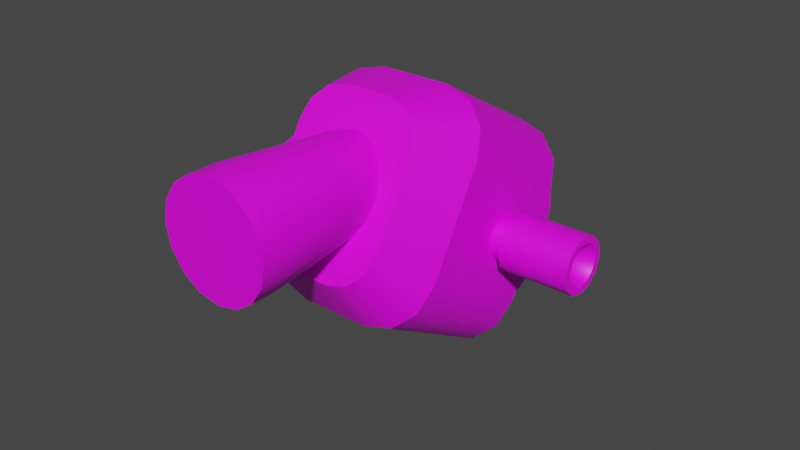 # Source: rcs_30.blend  (saved by Blender 3.3.6; exported with 4.5.12 LTS)
import bpy
from mathutils import Matrix  # noqa: F401  (used for matrix-valued properties, if any)

bpy.ops.wm.read_factory_settings(use_empty=True)
scene = bpy.context.scene
scene.name = 'Scene'

# ---- collections
col_collection = bpy.data.collections.new('Collection'); scene.collection.children.link(col_collection)

# ---- images (referenced by path relative to the original .blend; pixels are not part of the script)
import os
ASSET_DIR = os.environ.get("B2B_ASSET_DIR", "")  # directory of the original .blend (textures are referenced by path, not embedded)
HERE = os.path.dirname(os.path.abspath(__file__))  # packed textures are extracted next to this script under _unpacked/

def load_image(name, relpath, width, height, colorspace="sRGB"):
    """Load a texture the original file referenced (path relative to the .blend, or extracted next to this script)."""
    p = next((c for c in (os.path.join(HERE, relpath), os.path.join(ASSET_DIR, relpath)) if relpath and os.path.exists(c)), "")
    if p:
        img = bpy.data.images.load(p, check_existing=True)
        img.name = name
    else:  # same state as the original file: an image datablock whose file is absent (Cycles renders it pink)
        img = bpy.data.images.new(name, width, height)
        img.source = "FILE"
        img.filepath = "//" + (relpath or name)
    img.colorspace_settings.name = colorspace
    return img
img_a1_psd = load_image('a1.psd', 'a1.psd', 1024, 1024, 'sRGB')

# ---- materials (node trees are filled in below, after node groups)
mat_m = bpy.data.materials.new('m')
mat_m.alpha_threshold = 0.0
mat_m.roughness = 0.5
mat_m.line_color = (0.0, 0.0, 0.0, 1.0)

# ---- node groups
ng_auto_smooth = bpy.data.node_groups.new('Auto Smooth', 'GeometryNodeTree')
_s = ng_auto_smooth.interface.new_socket(name='Geometry', in_out='OUTPUT', socket_type='NodeSocketGeometry')
_s = ng_auto_smooth.interface.new_socket(name='Geometry', in_out='INPUT', socket_type='NodeSocketGeometry')
_s = ng_auto_smooth.interface.new_socket(name='Angle', in_out='INPUT', socket_type='NodeSocketFloat')
_s.subtype = 'ANGLE'
_s.min_value = 0.0
_s.max_value = 3.142
ng_auto_smooth.is_modifier = True
_N = ng_auto_smooth.nodes; _L = ng_auto_smooth.links
n0 = _N.new('NodeGroupOutput'); n0.name = 'Group Output'; n0.location = (480, -100)
n1 = _N.new('NodeGroupInput'); n1.name = 'Group Input'; n1.location = (-420, -300)
n2 = _N.new('NodeGroupInput'); n2.name = 'Group Input.001'; n2.location = (-60, -100)
n3 = _N.new('GeometryNodeSetShadeSmooth'); n3.name = 'Set Shade Smooth'; n3.location = (120, -100)
n3.domain = 'EDGE'
n4 = _N.new('GeometryNodeSetShadeSmooth'); n4.name = 'Set Shade Smooth.001'; n4.location = (300, -100)
n5 = _N.new('GeometryNodeInputMeshEdgeAngle'); n5.name = 'Edge Angle'; n5.location = (-420, -220)
n6 = _N.new('GeometryNodeInputEdgeSmooth'); n6.name = 'Is Edge Smooth'; n6.location = (-60, -160)
n7 = _N.new('GeometryNodeInputShadeSmooth'); n7.name = 'Is Face Smooth'; n7.location = (-240, -340)
n8 = _N.new('FunctionNodeBooleanMath'); n8.name = 'Boolean Math'; n8.location = (-60, -220)
n9 = _N.new('FunctionNodeCompare'); n9.name = 'Compare'; n9.location = (-240, -180)
n9.operation = 'LESS_EQUAL'
_L.new(n5.outputs[0], n9.inputs[0])
_L.new(n4.outputs[0], n0.inputs[0])
_L.new(n1.outputs[1], n9.inputs[1])
_L.new(n9.outputs[0], n8.inputs[0])
_L.new(n7.outputs[0], n8.inputs[1])
_L.new(n2.outputs[0], n3.inputs[0])
_L.new(n6.outputs[0], n3.inputs[1])
_L.new(n3.outputs[0], n4.inputs[0])
_L.new(n8.outputs[0], n3.inputs[2])
n0.is_active_output = True

# ---- material node trees
mat_m.use_nodes = True; mat_m.node_tree.nodes.clear()
_N = mat_m.node_tree.nodes; _L = mat_m.node_tree.links
n0 = _N.new('ShaderNodeOutputMaterial'); n0.name = 'Material Output'; n0.location = (300, 300)
n1 = _N.new('ShaderNodeBsdfPrincipled'); n1.name = 'Principled BSDF'; n1.location = (10, 300)
n1.distribution = 'GGX'
n1.subsurface_method = 'RANDOM_WALK_SKIN'
n1.inputs[3].default_value = 1.45
n1.inputs[27].default_value = (0.0, 0.0, 0.0, 1.0)
n1.inputs[28].default_value = 1.0
n2 = _N.new('ShaderNodeTexImage'); n2.name = 'Image Texture'; n2.location = (-280, 280)
n2.image = img_a1_psd
_L.new(n1.outputs[0], n0.inputs[0])
_L.new(n2.outputs[0], n1.inputs[0])
n0.is_active_output = True

# ---- world
world_world = bpy.data.worlds.new('World'); scene.world = world_world
world_world.use_nodes = True; world_world.node_tree.nodes.clear()
_N = world_world.node_tree.nodes; _L = world_world.node_tree.links
n0 = _N.new('ShaderNodeOutputWorld'); n0.name = 'World Output'; n0.location = (300, 300)
n1 = _N.new('ShaderNodeBackground'); n1.name = 'Background'; n1.location = (10, 300)
n1.inputs[0].default_value = (0.05088, 0.05088, 0.05088, 1.0)
_L.new(n1.outputs[0], n0.inputs[0])
n0.is_active_output = True
world_world.color = (0.05088, 0.05088, 0.05088)
world_world.use_sun_shadow = False
world_world.sun_shadow_jitter_overblur = 0.0

# ---- meshes
me_cube = bpy.data.meshes.new('Cube')
me_cube.from_pydata([(0.03125, 0.3016, -0.0008975), (0.08125, 0.2766, -0.0442), (0.05625, 0.2982, -0.006699), (0.07455, 0.2891, -0.02255), (0.08125, 0.2266, -0.1308), (0.03125, 0.2016, -0.1741), (0.07455, 0.2141, -0.1525), (0.05625, 0.2049, -0.1683), (0.08125, 0.1683, 0.0183), (0.03125, 0.1933, 0.0616), (0.07455, 0.1808, 0.03995), (0.05625, 0.19, 0.0558), (0.03125, 0.0933, -0.1116), (0.08125, 0.1183, -0.0683), (0.05625, 0.09665, -0.1058), (0.07455, 0.1058, -0.08995), (-0.08125, 0.2766, -0.0442), (-0.03125, 0.3016, -0.0008975), (-0.07455, 0.2891, -0.02255), (-0.05625, 0.2982, -0.006699), (-0.03125, 0.2016, -0.1741), (-0.08125, 0.2266, -0.1308), (-0.05625, 0.2049, -0.1683), (-0.07455, 0.2141, -0.1525), (-0.03125, 0.1933, 0.0616), (-0.08125, 0.1683, 0.0183), (-0.05625, 0.19, 0.0558), (-0.07455, 0.1808, 0.03995), (-0.08125, 0.1183, -0.0683), (-0.03125, 0.0933, -0.1116), (-0.07455, 0.1058, -0.08995), (-0.05625, 0.09665, -0.1058), (0.02163, 0.1375, 0.06495), (0.03894, 0.135, 0.0606), (0.05161, 0.1281, 0.04871), (0.05625, 0.1188, 0.03248), (0.03894, 0.06501, -0.0606), (0.02163, 0.0625, -0.06495), (0.05161, 0.07188, -0.04871), (0.05625, 0.08125, -0.03248), (-0.03894, 0.135, 0.0606), (-0.02163, 0.1375, 0.06495), (-0.05161, 0.1281, 0.04871), (-0.05625, 0.1188, 0.03248), (-0.02163, 0.0625, -0.06495), (-0.03894, 0.06501, -0.0606), (-0.05161, 0.07188, -0.04871), (-0.05625, 0.08125, -0.03248), (0.0, 0.3748, -0.0865), (0.0, 0.299, -0.04275), (0.01562, 0.3727, -0.09012), (0.01562, 0.2969, -0.04637), (0.02706, 0.367, -0.1), (0.02706, 0.2912, -0.05628), (0.03125, 0.3592, -0.1136), (0.03125, 0.2834, -0.06981), (0.03125, 0.3514, -0.1271), (0.03125, 0.2522, -0.1239), (0.01562, 0.3436, -0.1406), (0.03125, 0.3279, -0.1677), (0.0, 0.3436, -0.1406), (0.03125, 0.3358, -0.1542), (-0.01562, 0.3436, -0.1406), (-0.03125, 0.3514, -0.1271), (-0.03125, 0.3592, -0.1136), (-0.03125, 0.2834, -0.06981), (-0.02706, 0.367, -0.1), (-0.02706, 0.2912, -0.05628), (-0.01562, 0.3727, -0.09012), (-0.01562, 0.2969, -0.04637), (0.0, 0.3717, -0.09191), (0.0125, 0.37, -0.09481), (0.02165, 0.3654, -0.1027), (0.025, 0.3592, -0.1136), (0.02165, 0.3529, -0.1244), (0.0125, 0.3484, -0.1323), (0.0, 0.3467, -0.1352), (-0.0125, 0.3484, -0.1323), (-0.02165, 0.3529, -0.1244), (-0.025, 0.3592, -0.1136), (-0.02165, 0.3654, -0.1027), (-0.0125, 0.37, -0.09481), (0.0, 0.3051, -0.08231), (0.1562, 0.2208, -0.04085), (0.09375, 0.2208, -0.04085), (0.1562, 0.2083, -0.0375), (0.09375, 0.2083, -0.0375), (0.1562, 0.1958, -0.04085), (0.09375, 0.1958, -0.04085), (0.1562, 0.1866, -0.05), (0.09375, 0.1866, -0.05), (0.1562, 0.1833, -0.0625), (0.09375, 0.1833, -0.0625), (0.1562, 0.1866, -0.075), (0.09375, 0.1866, -0.075), (0.1562, 0.1958, -0.08415), (0.09375, 0.1958, -0.08415), (0.1562, 0.2083, -0.0875), (0.09375, 0.2083, -0.0875), (0.1562, 0.2208, -0.08415), (0.09375, 0.2208, -0.08415), (0.1562, 0.2299, -0.075), (0.09375, 0.2299, -0.075), (0.1562, 0.2333, -0.0625), (0.09375, 0.2333, -0.0625), (0.1562, 0.2299, -0.05), (0.09375, 0.2299, -0.05), (0.1562, 0.2176, -0.04626), (0.1562, 0.2083, -0.04375), (0.1562, 0.1989, -0.04626), (0.1562, 0.192, -0.05312), (0.1562, 0.1895, -0.0625), (0.1562, 0.192, -0.07187), (0.1562, 0.1989, -0.07874), (0.1562, 0.2083, -0.08125), (0.1562, 0.2176, -0.07874), (0.1562, 0.2245, -0.07188), (0.1562, 0.227, -0.0625), (0.1562, 0.2245, -0.05313), (0.1187, 0.2083, -0.0625), (0.09375, 0.2083, -0.04375), (0.09375, 0.2176, -0.04626), (0.09375, 0.1989, -0.04626), (0.09375, 0.192, -0.05312), (0.09375, 0.1895, -0.0625), (0.09375, 0.192, -0.07187), (0.09375, 0.1989, -0.07874), (0.09375, 0.2083, -0.08125), (0.09375, 0.2176, -0.07874), (0.09375, 0.2245, -0.07188), (0.09375, 0.227, -0.0625), (0.09375, 0.2245, -0.05312), (0.06875, 0.2083, -0.04375), (0.06875, 0.2176, -0.04626), (0.06875, 0.1989, -0.04626), (0.06875, 0.192, -0.05312), (0.06875, 0.1895, -0.0625), (0.06875, 0.192, -0.07187), (0.06875, 0.1989, -0.07874), (0.06875, 0.2083, -0.08125), (0.06875, 0.2176, -0.07874), (0.06875, 0.2245, -0.07187), (0.06875, 0.227, -0.0625), (0.06875, 0.2245, -0.05312), (-0.1562, 0.1958, -0.08415), (-0.09375, 0.1958, -0.08415), (-0.1562, 0.1866, -0.075), (-0.09375, 0.1866, -0.075), (-0.1562, 0.1833, -0.0625), (-0.09375, 0.1833, -0.0625), (-0.1562, 0.1866, -0.05), (-0.09375, 0.1866, -0.05), (-0.1562, 0.1958, -0.04085), (-0.09375, 0.1958, -0.04085), (-0.1562, 0.2083, -0.0375), (-0.09375, 0.2083, -0.0375), (-0.1562, 0.2208, -0.04085), (-0.09375, 0.2208, -0.04085), (-0.1562, 0.2299, -0.05), (-0.09375, 0.2299, -0.05), (-0.1562, 0.2333, -0.0625), (-0.09375, 0.2333, -0.0625), (-0.1562, 0.2299, -0.075), (-0.09375, 0.2299, -0.075), (-0.1562, 0.2208, -0.08415), (-0.09375, 0.2208, -0.08415), (-0.1562, 0.2083, -0.0875), (-0.09375, 0.2083, -0.0875), (-0.1562, 0.1989, -0.07874), (-0.1562, 0.192, -0.07187), (-0.1562, 0.1895, -0.0625), (-0.1562, 0.192, -0.05312), (-0.1562, 0.1989, -0.04626), (-0.1562, 0.2083, -0.04375), (-0.1562, 0.2176, -0.04626), (-0.1562, 0.2245, -0.05312), (-0.1562, 0.227, -0.0625), (-0.1562, 0.2245, -0.07187), (-0.1562, 0.2176, -0.07874), (-0.1562, 0.2083, -0.08125), (-0.1187, 0.2083, -0.0625), (-0.09375, 0.192, -0.07187), (-0.09375, 0.1989, -0.07874), (-0.09375, 0.1895, -0.0625), (-0.09375, 0.192, -0.05312), (-0.09375, 0.1989, -0.04626), (-0.09375, 0.2083, -0.04375), (-0.09375, 0.2176, -0.04626), (-0.09375, 0.2245, -0.05312), (-0.09375, 0.227, -0.0625), (-0.09375, 0.2245, -0.07187), (-0.09375, 0.2176, -0.07874), (-0.09375, 0.2083, -0.08125), (-0.06875, 0.192, -0.07187), (-0.06875, 0.1989, -0.07874), (-0.06875, 0.1895, -0.0625), (-0.06875, 0.192, -0.05312), (-0.06875, 0.1989, -0.04626), (-0.06875, 0.2083, -0.04375), (-0.06875, 0.2176, -0.04626), (-0.06875, 0.2245, -0.05312), (-0.06875, 0.227, -0.0625), (-0.06875, 0.2245, -0.07188), (-0.06875, 0.2176, -0.07874), (-0.06875, 0.2083, -0.08125), (0.0125, 0.2942, -0.05106), (0.0, 0.2959, -0.04816), (0.02165, 0.2897, -0.05899), (0.025, 0.2834, -0.06981), (-0.03125, 0.3358, -0.1542), (-0.03125, 0.2522, -0.1239), (-0.03125, 0.3279, -0.1677), (-0.02706, 0.2444, -0.1375), (-0.025, 0.2834, -0.06981), (-0.02165, 0.2897, -0.05899), (-0.0125, 0.2942, -0.05106), (0.0125, 0.2618, -0.03231), (0.0, 0.2634, -0.02941), (0.02165, 0.2572, -0.04024), (0.025, 0.2509, -0.05106), (-0.02706, 0.3201, -0.1812), (-0.01563, 0.2386, -0.1474), (-0.01563, 0.3144, -0.1911), (-5.588e-09, 0.2365, -0.151), (-5.588e-09, 0.3123, -0.1948), (-0.025, 0.2509, -0.05106), (-0.02165, 0.2572, -0.04024), (-0.0125, 0.2618, -0.03231), (-0.02163, 0.08125, -0.03248), (-0.02163, 0.1188, 0.03248), (0.02163, 0.08125, -0.03248), (0.02163, 0.1188, 0.03248), (0.02706, 0.3201, -0.1812), (0.02706, 0.2444, -0.1375), (0.01562, 0.3144, -0.1911), (0.01562, 0.2386, -0.1474), (-4.657e-09, 0.3154, -0.1893), (-0.0125, 0.3171, -0.1864), (-0.02165, 0.3217, -0.1785), (-0.025, 0.3279, -0.1677), (-0.02165, 0.3342, -0.1569), (-0.0125, 0.3388, -0.1489), (0.0, 0.3404, -0.146), (0.0125, 0.3388, -0.1489), (0.02165, 0.3342, -0.1569), (0.025, 0.3279, -0.1677), (0.02165, 0.3217, -0.1785), (0.0125, 0.3171, -0.1864), (-2.794e-09, 0.2738, -0.1364), (-0.0125, 0.2413, -0.1427), (-4.657e-09, 0.2397, -0.1456), (-0.02165, 0.2459, -0.1348), (-0.025, 0.2522, -0.1239), (0.025, 0.2522, -0.1239), (0.02165, 0.2459, -0.1348), (0.0125, 0.2413, -0.1427), (-0.0125, 0.2089, -0.1239), (-4.657e-09, 0.2072, -0.1268), (-0.02165, 0.2134, -0.116), (-0.025, 0.2197, -0.1052), (0.025, 0.2197, -0.1052), (0.02165, 0.2134, -0.116), (0.0125, 0.2089, -0.1239), (0.025, 0.2431, -0.06459), (0.025, 0.2275, -0.09166), (0.025, 0.26, -0.1104), (0.025, 0.2756, -0.08334), (0.03125, 0.26, -0.1104), (0.03125, 0.2756, -0.08334), (0.03125, 0.2266, -0.1308), (-0.03125, 0.26, -0.1104), (-0.03125, 0.2266, -0.1308), (-0.03125, 0.2756, -0.08334), (-0.025, 0.26, -0.1104), (0.03125, 0.2766, -0.0442), (-0.025, 0.2756, -0.08334), (-0.025, 0.2275, -0.09166), (-0.03125, 0.2766, -0.0442), (-0.025, 0.2431, -0.06459), (-1.249e-17, -0.025, -0.05), (-9.714e-18, -7.451e-09, -0.05), (0.01913, -0.025, -0.04619), (0.01913, -7.451e-09, -0.04619), (0.03536, -0.025, -0.03536), (0.03536, -7.451e-09, -0.03536), (0.04619, -0.025, -0.01913), (0.04619, -3.725e-09, -0.01913), (0.05, -0.025, 4.657e-10), (0.05, -2.794e-09, -4.657e-10), (0.04619, -0.025, 0.01913), (0.04619, 0.0, 0.01913), (0.03536, -0.025, 0.03536), (0.03536, 0.0, 0.03536), (0.01913, -0.025, 0.04619), (0.01913, 0.0, 0.04619), (9.714e-18, -0.025, 0.05), (1.249e-17, 0.0, 0.05), (-0.01913, -0.025, 0.04619), (-0.01913, 0.0, 0.04619), (-0.03536, -0.025, 0.03536), (-0.03536, 0.0, 0.03536), (-0.04619, -0.025, 0.01913), (-0.04619, 0.0, 0.01913), (-0.05, -0.025, 4.657e-10), (-0.05, 2.794e-09, -9.313e-10), (-0.04619, -0.025, -0.01913), (-0.04619, -3.725e-09, -0.01913), (-0.03536, -0.025, -0.03536), (-0.03536, -7.451e-09, -0.03536), (-0.01913, -0.025, -0.04619), (-0.01913, -7.451e-09, -0.04619), (0.01435, 0.125, -0.03465), (3.135e-17, 0.125, -0.0375), (0.02652, 0.125, -0.02652), (0.03465, 0.125, -0.01435), (0.0375, 0.125, -9.313e-10), (0.03465, 0.125, 0.01435), (0.02652, 0.125, 0.02652), (0.01435, 0.125, 0.03465), (4.8e-17, 0.125, 0.0375), (-0.01435, 0.125, 0.03465), (-0.02652, 0.125, 0.02652), (-0.03465, 0.125, 0.01435), (-0.0375, 0.125, -9.313e-10), (-0.03465, 0.125, -0.01435), (-0.02652, 0.125, -0.02652), (-0.01435, 0.125, -0.03465), (1.212e-09, -0.025, -3.73e-10), (0.0, 0.2016, -0.1741), (0.0, 0.3016, -0.0008975), (0.0, 0.1933, 0.0616), (0.0, 0.0933, -0.1116), (0.0, 0.1375, 0.06495), (1.863e-09, 0.0625, -0.06495), (3.725e-09, 0.08125, -0.03248), (3.725e-09, 0.1188, 0.03248), (0.0, 0.2266, -0.1308), (0.0, 0.2766, -0.0442)], [], [(328, 5, 12, 331), (14, 15, 38, 36), (28, 25, 16, 21), (274, 0, 2, 3, 1), (329, 17, 24, 330), (0, 9, 11, 2), (2, 11, 10, 3), (3, 10, 8, 1), (12, 5, 7, 14), (14, 7, 6, 15), (15, 6, 4, 13), (24, 17, 19, 26), (26, 19, 18, 27), (27, 18, 16, 25), (20, 29, 31, 22), (22, 31, 30, 23), (23, 30, 28, 21), (4, 1, 8, 13), (231, 35, 34, 33, 32), (330, 24, 41, 332), (8, 10, 34, 35), (28, 30, 46, 47), (331, 12, 37, 333), (26, 27, 42, 40), (11, 9, 32, 33), (15, 13, 39, 38), (31, 29, 44, 45), (25, 28, 47, 43), (12, 14, 36, 37), (13, 8, 35, 39), (27, 25, 43, 42), (10, 11, 33, 34), (24, 26, 40, 41), (30, 31, 45, 46), (48, 49, 51, 50), (50, 51, 53, 52), (52, 53, 55, 54), (59, 232, 246, 245), (222, 220, 238, 237), (232, 234, 247, 246), (220, 211, 239, 238), (224, 222, 237, 236), (234, 224, 236, 247), (64, 65, 67, 66), (66, 67, 69, 68), (68, 69, 49, 48), (62, 63, 78, 77), (75, 76, 82), (60, 62, 77, 76), (58, 60, 76, 75), (56, 58, 75, 74), (54, 56, 74, 73), (68, 48, 70, 81), (48, 50, 71, 70), (52, 54, 73, 72), (66, 68, 81, 80), (50, 52, 72, 71), (64, 66, 80, 79), (63, 64, 79, 78), (72, 73, 82), (79, 80, 82), (76, 77, 82), (73, 74, 82), (80, 81, 82), (70, 71, 82), (77, 78, 82), (74, 75, 82), (81, 70, 82), (71, 72, 82), (78, 79, 82), (83, 84, 86, 85), (85, 86, 88, 87), (87, 88, 90, 89), (89, 90, 92, 91), (91, 92, 94, 93), (93, 94, 96, 95), (95, 96, 98, 97), (97, 98, 100, 99), (99, 100, 102, 101), (101, 102, 104, 103), (103, 104, 106, 105), (105, 106, 84, 83), (89, 91, 111, 110), (110, 111, 119), (105, 83, 107, 118), (83, 85, 108, 107), (87, 89, 110, 109), (103, 105, 118, 117), (85, 87, 109, 108), (101, 103, 117, 116), (99, 101, 116, 115), (97, 99, 115, 114), (95, 97, 114, 113), (93, 95, 113, 112), (91, 93, 112, 111), (117, 118, 119), (107, 108, 119), (114, 115, 119), (111, 112, 119), (118, 107, 119), (108, 109, 119), (115, 116, 119), (112, 113, 119), (109, 110, 119), (116, 117, 119), (113, 114, 119), (100, 98, 127, 128), (128, 127, 139, 140), (98, 96, 126, 127), (96, 94, 125, 126), (94, 92, 124, 125), (92, 90, 123, 124), (84, 106, 131, 121), (86, 84, 121, 120), (90, 88, 122, 123), (106, 104, 130, 131), (88, 86, 120, 122), (104, 102, 129, 130), (102, 100, 128, 129), (144, 145, 147, 146), (125, 124, 136, 137), (121, 131, 143, 133), (122, 120, 132, 134), (129, 128, 140, 141), (126, 125, 137, 138), (123, 122, 134, 135), (130, 129, 141, 142), (127, 126, 138, 139), (124, 123, 135, 136), (131, 130, 142, 143), (120, 121, 133, 132), (146, 147, 149, 148), (148, 149, 151, 150), (150, 151, 153, 152), (152, 153, 155, 154), (154, 155, 157, 156), (156, 157, 159, 158), (158, 159, 161, 160), (160, 161, 163, 162), (162, 163, 165, 164), (164, 165, 167, 166), (166, 167, 145, 144), (150, 152, 172, 171), (171, 172, 180), (166, 144, 168, 179), (144, 146, 169, 168), (148, 150, 171, 170), (164, 166, 179, 178), (146, 148, 170, 169), (162, 164, 178, 177), (160, 162, 177, 176), (158, 160, 176, 175), (156, 158, 175, 174), (154, 156, 174, 173), (152, 154, 173, 172), (178, 179, 180), (168, 169, 180), (175, 176, 180), (172, 173, 180), (179, 168, 180), (169, 170, 180), (176, 177, 180), (173, 174, 180), (170, 171, 180), (177, 178, 180), (174, 175, 180), (161, 159, 188, 189), (189, 188, 200, 201), (159, 157, 187, 188), (157, 155, 186, 187), (155, 153, 185, 186), (153, 151, 184, 185), (145, 167, 192, 182), (147, 145, 182, 181), (151, 149, 183, 184), (167, 165, 191, 192), (149, 147, 181, 183), (165, 163, 190, 191), (163, 161, 189, 190), (186, 185, 197, 198), (182, 192, 204, 194), (183, 181, 193, 195), (190, 189, 201, 202), (187, 186, 198, 199), (184, 183, 195, 196), (191, 190, 202, 203), (188, 187, 199, 200), (185, 184, 196, 197), (192, 191, 203, 204), (181, 182, 194, 193), (211, 209, 240, 239), (209, 62, 241, 240), (49, 69, 215, 206), (51, 49, 206, 205), (55, 53, 207, 208), (69, 67, 214, 215), (53, 51, 205, 207), (67, 65, 213, 214), (62, 60, 242, 241), (60, 58, 243, 242), (241, 242, 248), (58, 61, 244, 243), (234, 235, 223, 224), (232, 233, 235, 234), (215, 214, 226, 227), (205, 206, 217, 216), (59, 57, 233, 232), (220, 212, 210, 211), (206, 215, 227, 217), (207, 205, 216, 218), (222, 221, 212, 220), (224, 223, 221, 222), (208, 207, 218, 219), (214, 213, 225, 226), (230, 39, 35, 231), (44, 228, 47, 46, 45), (47, 228, 229, 43), (37, 36, 38, 39, 230), (43, 229, 41, 40, 42), (334, 230, 231, 335), (333, 37, 230, 334), (335, 231, 32, 332), (61, 59, 245, 244), (238, 239, 248), (245, 246, 248), (242, 243, 248), (239, 240, 248), (246, 247, 248), (236, 237, 248), (243, 244, 248), (240, 241, 248), (247, 236, 248), (237, 238, 248), (244, 245, 248), (223, 235, 255, 250), (221, 223, 250, 249), (210, 212, 251, 252), (235, 233, 254, 255), (212, 221, 249, 251), (233, 57, 253, 254), (255, 254, 261, 262), (249, 250, 257, 256), (250, 255, 262, 257), (251, 249, 256, 258), (252, 251, 258, 259), (254, 253, 260, 261), (263, 266, 208, 219), (266, 268, 55, 208), (268, 56, 54, 55), (63, 272, 65, 64), (272, 275, 213, 65), (275, 278, 225, 213), (57, 59, 61, 267), (267, 268, 266, 265), (5, 269, 4, 6, 7), (253, 57, 267, 265), (265, 266, 263, 264), (20, 22, 23, 21, 271), (260, 253, 265, 264), (61, 58, 56), (328, 20, 271, 336), (252, 259, 276, 273), (273, 275, 272, 270), (271, 21, 16, 277), (210, 252, 273, 270), (270, 272, 63, 209), (336, 271, 277, 337), (211, 210, 270, 209), (277, 16, 18, 19, 17), (337, 277, 17, 329), (276, 278, 275, 273), (269, 274, 1, 4), (61, 56, 268, 267), (63, 62, 209), (279, 280, 282, 281), (281, 282, 284, 283), (283, 284, 286, 285), (285, 286, 288, 287), (287, 288, 290, 289), (289, 290, 292, 291), (291, 292, 294, 293), (293, 294, 296, 295), (295, 296, 298, 297), (297, 298, 300, 299), (299, 300, 302, 301), (301, 302, 304, 303), (303, 304, 306, 305), (305, 306, 308, 307), (290, 288, 315, 316), (307, 308, 310, 309), (309, 310, 280, 279), (279, 281, 327), (300, 298, 320, 321), (310, 308, 325, 326), (286, 284, 313, 314), (296, 294, 318, 319), (282, 280, 312, 311), (306, 304, 323, 324), (292, 290, 316, 317), (302, 300, 321, 322), (280, 310, 326, 312), (288, 286, 314, 315), (298, 296, 319, 320), (308, 306, 324, 325), (284, 282, 311, 313), (294, 292, 317, 318), (304, 302, 322, 323), (281, 283, 327), (283, 285, 327), (285, 287, 327), (287, 289, 327), (289, 291, 327), (291, 293, 327), (293, 295, 327), (295, 297, 327), (297, 299, 327), (299, 301, 327), (301, 303, 327), (303, 305, 327), (305, 307, 327), (307, 309, 327), (309, 279, 327), (274, 337, 329, 0), (269, 336, 337, 274), (5, 328, 336, 269), (229, 335, 332, 41), (44, 333, 334, 228), (228, 334, 335, 229), (29, 331, 333, 44), (9, 330, 332, 32), (0, 329, 330, 9), (20, 328, 331, 29)])
me_cube.polygons.foreach_set('use_smooth', [True] * 332)
_k = set([(0, 2), (0, 329), (1, 3), (1, 4), (2, 3), (4, 6), (5, 7), (5, 328), (6, 7), (8, 10), (8, 13), (9, 11), (9, 330), (10, 11), (12, 14), (12, 331), (13, 15), (14, 15), (16, 18), (16, 21), (17, 19), (17, 329), (18, 19), (20, 22), (20, 328), (21, 23), (22, 23), (24, 26), (24, 330), (25, 27), (25, 28), (26, 27), (28, 30), (29, 31), (29, 331), (30, 31), (32, 33), (32, 332), (33, 34), (34, 35), (35, 39), (36, 37), (36, 38), (37, 333), (38, 39), (40, 41), (40, 42), (41, 332), (42, 43), (43, 47), (44, 45), (44, 333), (45, 46), (46, 47), (279, 281), (279, 309), (281, 283), (283, 285), (285, 287), (287, 289), (289, 291), (291, 293), (293, 295), (295, 297), (297, 299), (299, 301), (301, 303), (303, 305), (305, 307), (307, 309)])
me_cube.attributes.new('sharp_edge', 'BOOLEAN', 'EDGE').data.foreach_set('value', [ (min(e.vertices), max(e.vertices)) in _k for e in me_cube.edges])
_uv = me_cube.uv_layers.new(name='UVMap')
_uv.uv.foreach_set('vector', [0.02, 0.98, 0.02, 0.9225, 0.2763, 0.9225, 0.2763, 0.98, 0.2763, 0.8748, 0.2763, 0.8267, 0.3935, 0.8267, 0.3935, 0.8748, 0.2763, 0.7781, 0.2763, 0.5901, 0.02, 0.5901, 0.02, 0.7781, 0.9175, 0.8782, 0.9175, 0.9782, 0.8675, 0.9648, 0.8309, 0.9282, 0.8175, 0.8782, 0.02, 0.3882, 0.02, 0.4457, 0.2763, 0.4457, 0.2763, 0.3882, 0.02, 0.4457, 0.2763, 0.4457, 0.2763, 0.4934, 0.02, 0.4934, 0.02, 0.4934, 0.2763, 0.4934, 0.2763, 0.5415, 0.02, 0.5415, 0.02, 0.5415, 0.2763, 0.5415, 0.2763, 0.5901, 0.02, 0.5901, 0.2763, 0.9225, 0.02, 0.9225, 0.02, 0.8748, 0.2763, 0.8748, 0.2763, 0.8748, 0.02, 0.8748, 0.02, 0.8267, 0.2763, 0.8267, 0.2763, 0.8267, 0.02, 0.8267, 0.02, 0.7781, 0.2763, 0.7781, 0.2763, 0.4457, 0.02, 0.4457, 0.02, 0.4934, 0.2763, 0.4934, 0.2763, 0.4934, 0.02, 0.4934, 0.02, 0.5415, 0.2763, 0.5415, 0.2763, 0.5415, 0.02, 0.5415, 0.02, 0.5901, 0.2763, 0.5901, 0.02, 0.9225, 0.2763, 0.9225, 0.2763, 0.8748, 0.02, 0.8748, 0.02, 0.8748, 0.2763, 0.8748, 0.2763, 0.8267, 0.02, 0.8267, 0.02, 0.8267, 0.2763, 0.8267, 0.2763, 0.7781, 0.02, 0.7781, 0.02, 0.7781, 0.02, 0.5901, 0.2763, 0.5901, 0.2763, 0.7781, 0.9349, 0.245, 0.8657, 0.245, 0.8749, 0.2825, 0.9003, 0.31, 0.9349, 0.32, 0.2763, 0.3882, 0.2763, 0.4457, 0.3935, 0.4457, 0.3935, 0.3882, 0.2763, 0.5901, 0.2763, 0.5415, 0.3935, 0.5415, 0.3935, 0.5901, 0.2763, 0.7781, 0.2763, 0.8267, 0.3935, 0.8267, 0.3935, 0.7781, 0.2763, 0.98, 0.2763, 0.9225, 0.3935, 0.9225, 0.3935, 0.98, 0.2763, 0.4934, 0.2763, 0.5415, 0.3935, 0.5415, 0.3935, 0.4934, 0.2763, 0.4934, 0.2763, 0.4457, 0.3935, 0.4457, 0.3935, 0.4934, 0.2763, 0.8267, 0.2763, 0.7781, 0.3935, 0.7781, 0.3935, 0.8267, 0.2763, 0.8748, 0.2763, 0.9225, 0.3935, 0.9225, 0.3935, 0.8748, 0.2763, 0.5901, 0.2763, 0.7781, 0.3935, 0.7781, 0.3935, 0.5901, 0.2763, 0.9225, 0.2763, 0.8748, 0.3935, 0.8748, 0.3935, 0.9225, 0.2763, 0.7781, 0.2763, 0.5901, 0.3935, 0.5901, 0.3935, 0.7781, 0.2763, 0.5415, 0.2763, 0.5901, 0.3935, 0.5901, 0.3935, 0.5415, 0.2763, 0.5415, 0.2763, 0.4934, 0.3935, 0.4934, 0.3935, 0.5415, 0.2763, 0.4457, 0.2763, 0.4934, 0.3935, 0.4934, 0.3935, 0.4457, 0.2763, 0.8267, 0.2763, 0.8748, 0.3935, 0.8748, 0.3935, 0.8267, 0.2695, 0.02, 0.4333, 0.02, 0.4333, 0.04923, 0.2695, 0.04923, 0.2695, 0.04923, 0.4333, 0.04923, 0.4333, 0.07846, 0.2695, 0.07846, 0.2695, 0.07846, 0.4333, 0.07846, 0.4333, 0.1077, 0.2695, 0.1077, 0.5916, 0.1801, 0.6, 0.1489, 0.6218, 0.1615, 0.6168, 0.1801, 0.6853, 0.126, 0.7082, 0.1489, 0.6864, 0.1615, 0.6727, 0.1478, 0.6, 0.1489, 0.6228, 0.126, 0.6355, 0.1478, 0.6218, 0.1615, 0.7082, 0.1489, 0.7166, 0.1801, 0.6913, 0.1801, 0.6864, 0.1615, 0.6541, 0.1176, 0.6853, 0.126, 0.6727, 0.1478, 0.6541, 0.1429, 0.6228, 0.126, 0.6541, 0.1176, 0.6541, 0.1429, 0.6355, 0.1478, 0.2695, 0.2332, 0.4333, 0.2332, 0.4333, 0.2624, 0.2695, 0.2624, 0.2695, 0.2624, 0.4333, 0.2624, 0.4333, 0.2917, 0.2695, 0.2917, 0.2695, 0.2917, 0.4333, 0.2917, 0.4333, 0.3209, 0.2695, 0.3209, 0.6853, 0.2426, 0.7166, 0.2739, 0.6864, 0.2865, 0.6727, 0.2728, 0.8155, 0.02, 0.8384, 0.02, 0.7649, 0.1437, 0.6541, 0.2426, 0.6853, 0.2426, 0.6727, 0.2728, 0.6541, 0.2679, 0.6228, 0.2426, 0.6541, 0.2426, 0.6541, 0.2679, 0.6355, 0.2728, 0.5916, 0.2739, 0.6228, 0.2426, 0.6355, 0.2728, 0.6218, 0.2865, 0.5916, 0.3051, 0.5916, 0.2739, 0.6218, 0.2865, 0.6168, 0.3051, 0.6853, 0.3592, 0.6541, 0.3676, 0.6541, 0.3424, 0.6727, 0.3374, 0.6541, 0.3676, 0.6228, 0.3592, 0.6355, 0.3374, 0.6541, 0.3424, 0.6, 0.3364, 0.5916, 0.3051, 0.6168, 0.3051, 0.6218, 0.3237, 0.7082, 0.3364, 0.6853, 0.3592, 0.6727, 0.3374, 0.6864, 0.3237, 0.6228, 0.3592, 0.6, 0.3364, 0.6218, 0.3237, 0.6355, 0.3374, 0.7166, 0.3051, 0.7082, 0.3364, 0.6864, 0.3237, 0.6913, 0.3051, 0.7166, 0.2739, 0.7166, 0.3051, 0.6913, 0.3051, 0.6864, 0.2865, 0.7392, 0.02, 0.7649, 0.02, 0.7649, 0.1437, 0.7649, 0.02, 0.7907, 0.02, 0.7649, 0.1437, 0.6914, 0.02, 0.7143, 0.02, 0.7649, 0.1437, 0.7649, 0.02, 0.7907, 0.02, 0.7649, 0.1437, 0.7907, 0.02, 0.8155, 0.02, 0.7649, 0.1437, 0.6914, 0.02, 0.7143, 0.02, 0.7649, 0.1437, 0.7143, 0.02, 0.7392, 0.02, 0.7649, 0.1437, 0.7907, 0.02, 0.8155, 0.02, 0.7649, 0.1437, 0.8155, 0.02, 0.8384, 0.02, 0.7649, 0.1437, 0.7143, 0.02, 0.7392, 0.02, 0.7649, 0.1437, 0.7392, 0.02, 0.7649, 0.02, 0.7649, 0.1437, 0.02, 0.2062, 0.02, 0.09796, 0.04284, 0.09796, 0.04284, 0.2062, 0.04284, 0.2062, 0.04284, 0.09796, 0.06568, 0.09796, 0.06568, 0.2062, 0.06568, 0.2062, 0.06568, 0.09796, 0.08852, 0.09796, 0.08852, 0.2062, 0.08852, 0.2062, 0.08852, 0.09796, 0.1114, 0.09796, 0.1114, 0.2062, 0.1114, 0.2062, 0.1114, 0.09796, 0.1342, 0.09796, 0.1342, 0.2062, 0.1342, 0.2062, 0.1342, 0.09796, 0.157, 0.09796, 0.157, 0.2062, 0.02, 0.2062, 0.02, 0.09796, 0.04284, 0.09796, 0.04284, 0.2062, 0.04284, 0.2062, 0.04284, 0.09796, 0.06568, 0.09796, 0.06568, 0.2062, 0.06568, 0.2062, 0.06568, 0.09796, 0.08852, 0.09796, 0.08852, 0.2062, 0.08852, 0.2062, 0.08852, 0.09796, 0.1114, 0.09796, 0.1114, 0.2062, 0.1114, 0.2062, 0.1114, 0.09796, 0.1342, 0.09796, 0.1342, 0.2062, 0.1342, 0.2062, 0.1342, 0.09796, 0.157, 0.09796, 0.157, 0.2062, 0.1985, 0.08646, 0.1985, 0.06431, 0.2315, 0.06431, 0.2315, 0.08646, 0.7649, 0.02, 0.7842, 0.02, 0.7649, 0.1437, 0.1985, 0.04215, 0.1985, 0.02, 0.2315, 0.02, 0.2315, 0.04215, 0.1985, 0.1529, 0.1985, 0.1308, 0.2315, 0.1308, 0.2315, 0.1529, 0.1985, 0.1086, 0.1985, 0.08646, 0.2315, 0.08646, 0.2315, 0.1086, 0.1985, 0.06431, 0.1985, 0.04215, 0.2315, 0.04215, 0.2315, 0.06431, 0.1985, 0.1308, 0.1985, 0.1086, 0.2315, 0.1086, 0.2315, 0.1308, 0.1985, 0.08646, 0.1985, 0.06431, 0.2315, 0.06431, 0.2315, 0.08646, 0.1985, 0.1086, 0.1985, 0.08646, 0.2315, 0.08646, 0.2315, 0.1086, 0.1985, 0.1308, 0.1985, 0.1086, 0.2315, 0.1086, 0.2315, 0.1308, 0.1985, 0.1529, 0.1985, 0.1308, 0.2315, 0.1308, 0.2315, 0.1529, 0.1985, 0.04215, 0.1985, 0.02, 0.2315, 0.02, 0.2315, 0.04215, 0.1985, 0.06431, 0.1985, 0.04215, 0.2315, 0.04215, 0.2315, 0.06431, 0.7842, 0.02, 0.8024, 0.02, 0.7649, 0.1437, 0.7112, 0.02, 0.7274, 0.02, 0.7649, 0.1437, 0.7274, 0.02, 0.7456, 0.02, 0.7649, 0.1437, 0.7842, 0.02, 0.8024, 0.02, 0.7649, 0.1437, 0.8024, 0.02, 0.8187, 0.02, 0.7649, 0.1437, 0.7274, 0.02, 0.7456, 0.02, 0.7649, 0.1437, 0.7456, 0.02, 0.7649, 0.02, 0.7649, 0.1437, 0.8024, 0.02, 0.8187, 0.02, 0.7649, 0.1437, 0.7456, 0.02, 0.7649, 0.02, 0.7649, 0.1437, 0.7649, 0.02, 0.7842, 0.02, 0.7649, 0.1437, 0.7112, 0.02, 0.7274, 0.02, 0.7649, 0.1437, 0.06568, 0.09796, 0.04284, 0.09796, 0.04284, 0.07043, 0.06568, 0.07043, 0.06568, 0.07043, 0.04284, 0.07043, 0.04284, 0.02, 0.06568, 0.02, 0.04284, 0.09796, 0.02, 0.09796, 0.02, 0.07043, 0.04284, 0.07043, 0.157, 0.09796, 0.1342, 0.09796, 0.1342, 0.07043, 0.157, 0.07043, 0.1342, 0.09796, 0.1114, 0.09796, 0.1114, 0.07043, 0.1342, 0.07043, 0.1114, 0.09796, 0.08852, 0.09796, 0.08852, 0.07043, 0.1114, 0.07043, 0.157, 0.09796, 0.1342, 0.09796, 0.1342, 0.07043, 0.157, 0.07043, 0.04284, 0.09796, 0.02, 0.09796, 0.02, 0.07043, 0.04284, 0.07043, 0.08852, 0.09796, 0.06568, 0.09796, 0.06568, 0.07043, 0.08852, 0.07043, 0.1342, 0.09796, 0.1114, 0.09796, 0.1114, 0.07043, 0.1342, 0.07043, 0.06568, 0.09796, 0.04284, 0.09796, 0.04284, 0.07043, 0.06568, 0.07043, 0.1114, 0.09796, 0.08852, 0.09796, 0.08852, 0.07043, 0.1114, 0.07043, 0.08852, 0.09796, 0.06568, 0.09796, 0.06568, 0.07043, 0.08852, 0.07043, 0.02, 0.2062, 0.02, 0.09796, 0.04284, 0.09796, 0.04284, 0.2062, 0.1342, 0.07043, 0.1114, 0.07043, 0.1114, 0.02, 0.1342, 0.02, 0.157, 0.07043, 0.1342, 0.07043, 0.1342, 0.02, 0.157, 0.02, 0.06568, 0.07043, 0.04284, 0.07043, 0.04284, 0.02, 0.06568, 0.02, 0.08852, 0.07043, 0.06568, 0.07043, 0.06568, 0.02, 0.08852, 0.02, 0.157, 0.07043, 0.1342, 0.07043, 0.1342, 0.02, 0.157, 0.02, 0.08852, 0.07043, 0.06568, 0.07043, 0.06568, 0.02, 0.08852, 0.02, 0.1114, 0.07043, 0.08852, 0.07043, 0.08852, 0.02, 0.1114, 0.02, 0.04284, 0.07043, 0.02, 0.07043, 0.02, 0.02, 0.04284, 0.02, 0.1114, 0.07043, 0.08852, 0.07043, 0.08852, 0.02, 0.1114, 0.02, 0.1342, 0.07043, 0.1114, 0.07043, 0.1114, 0.02, 0.1342, 0.02, 0.04284, 0.07043, 0.02, 0.07043, 0.02, 0.02, 0.04284, 0.02, 0.04284, 0.2062, 0.04284, 0.09796, 0.06568, 0.09796, 0.06568, 0.2062, 0.06568, 0.2062, 0.06568, 0.09796, 0.08852, 0.09796, 0.08852, 0.2062, 0.08852, 0.2062, 0.08852, 0.09796, 0.1114, 0.09796, 0.1114, 0.2062, 0.1114, 0.2062, 0.1114, 0.09796, 0.1342, 0.09796, 0.1342, 0.2062, 0.1342, 0.2062, 0.1342, 0.09796, 0.157, 0.09796, 0.157, 0.2062, 0.02, 0.2062, 0.02, 0.09796, 0.04284, 0.09796, 0.04284, 0.2062, 0.04284, 0.2062, 0.04284, 0.09796, 0.06568, 0.09796, 0.06568, 0.2062, 0.06568, 0.2062, 0.06568, 0.09796, 0.08852, 0.09796, 0.08852, 0.2062, 0.08852, 0.2062, 0.08852, 0.09796, 0.1114, 0.09796, 0.1114, 0.2062, 0.1114, 0.2062, 0.1114, 0.09796, 0.1342, 0.09796, 0.1342, 0.2062, 0.1342, 0.2062, 0.1342, 0.09796, 0.157, 0.09796, 0.157, 0.2062, 0.1985, 0.08646, 0.1985, 0.06431, 0.2315, 0.06431, 0.2315, 0.08646, 0.7649, 0.02, 0.7842, 0.02, 0.7649, 0.1437, 0.1985, 0.04215, 0.1985, 0.02, 0.2315, 0.02, 0.2315, 0.04215, 0.1985, 0.1529, 0.1985, 0.1308, 0.2315, 0.1308, 0.2315, 0.1529, 0.1985, 0.1086, 0.1985, 0.08646, 0.2315, 0.08646, 0.2315, 0.1086, 0.1985, 0.06431, 0.1985, 0.04215, 0.2315, 0.04215, 0.2315, 0.06431, 0.1985, 0.1308, 0.1985, 0.1086, 0.2315, 0.1086, 0.2315, 0.1308, 0.1985, 0.08646, 0.1985, 0.06431, 0.2315, 0.06431, 0.2315, 0.08646, 0.1985, 0.1086, 0.1985, 0.08646, 0.2315, 0.08646, 0.2315, 0.1086, 0.1985, 0.1308, 0.1985, 0.1086, 0.2315, 0.1086, 0.2315, 0.1308, 0.1985, 0.1529, 0.1985, 0.1308, 0.2315, 0.1308, 0.2315, 0.1529, 0.1985, 0.04215, 0.1985, 0.02, 0.2315, 0.02, 0.2315, 0.04215, 0.1985, 0.06431, 0.1985, 0.04215, 0.2315, 0.04215, 0.2315, 0.06431, 0.7842, 0.02, 0.8024, 0.02, 0.7649, 0.1437, 0.7112, 0.02, 0.7274, 0.02, 0.7649, 0.1437, 0.7274, 0.02, 0.7456, 0.02, 0.7649, 0.1437, 0.7842, 0.02, 0.8024, 0.02, 0.7649, 0.1437, 0.8024, 0.02, 0.8187, 0.02, 0.7649, 0.1437, 0.7274, 0.02, 0.7456, 0.02, 0.7649, 0.1437, 0.7456, 0.02, 0.7649, 0.02, 0.7649, 0.1437, 0.8024, 0.02, 0.8187, 0.02, 0.7649, 0.1437, 0.7456, 0.02, 0.7649, 0.02, 0.7649, 0.1437, 0.7649, 0.02, 0.7842, 0.02, 0.7649, 0.1437, 0.7112, 0.02, 0.7274, 0.02, 0.7649, 0.1437, 0.06568, 0.09796, 0.04284, 0.09796, 0.04284, 0.07043, 0.06568, 0.07043, 0.06568, 0.07043, 0.04284, 0.07043, 0.04284, 0.02, 0.06568, 0.02, 0.04284, 0.09796, 0.02, 0.09796, 0.02, 0.07043, 0.04284, 0.07043, 0.157, 0.09796, 0.1342, 0.09796, 0.1342, 0.07043, 0.157, 0.07043, 0.1342, 0.09796, 0.1114, 0.09796, 0.1114, 0.07043, 0.1342, 0.07043, 0.1114, 0.09796, 0.08852, 0.09796, 0.08852, 0.07043, 0.1114, 0.07043, 0.157, 0.09796, 0.1342, 0.09796, 0.1342, 0.07043, 0.157, 0.07043, 0.04284, 0.09796, 0.02, 0.09796, 0.02, 0.07043, 0.04284, 0.07043, 0.08852, 0.09796, 0.06568, 0.09796, 0.06568, 0.07043, 0.08852, 0.07043, 0.1342, 0.09796, 0.1114, 0.09796, 0.1114, 0.07043, 0.1342, 0.07043, 0.06568, 0.09796, 0.04284, 0.09796, 0.04284, 0.07043, 0.06568, 0.07043, 0.1114, 0.09796, 0.08852, 0.09796, 0.08852, 0.07043, 0.1114, 0.07043, 0.08852, 0.09796, 0.06568, 0.09796, 0.06568, 0.07043, 0.08852, 0.07043, 0.1342, 0.07043, 0.1114, 0.07043, 0.1114, 0.02, 0.1342, 0.02, 0.157, 0.07043, 0.1342, 0.07043, 0.1342, 0.02, 0.157, 0.02, 0.06568, 0.07043, 0.04284, 0.07043, 0.04284, 0.02, 0.06568, 0.02, 0.08852, 0.07043, 0.06568, 0.07043, 0.06568, 0.02, 0.08852, 0.02, 0.157, 0.07043, 0.1342, 0.07043, 0.1342, 0.02, 0.157, 0.02, 0.08852, 0.07043, 0.06568, 0.07043, 0.06568, 0.02, 0.08852, 0.02, 0.1114, 0.07043, 0.08852, 0.07043, 0.08852, 0.02, 0.1114, 0.02, 0.04284, 0.07043, 0.02, 0.07043, 0.02, 0.02, 0.04284, 0.02, 0.1114, 0.07043, 0.08852, 0.07043, 0.08852, 0.02, 0.1114, 0.02, 0.1342, 0.07043, 0.1114, 0.07043, 0.1114, 0.02, 0.1342, 0.02, 0.04284, 0.07043, 0.02, 0.07043, 0.02, 0.02, 0.04284, 0.02, 0.7166, 0.1801, 0.7166, 0.2114, 0.6864, 0.1987, 0.6913, 0.1801, 0.7166, 0.2114, 0.6853, 0.2426, 0.6727, 0.2124, 0.6864, 0.1987, 0.4333, 0.3209, 0.4333, 0.2917, 0.4618, 0.2917, 0.4618, 0.3209, 0.4333, 0.04923, 0.4333, 0.02, 0.4618, 0.02, 0.4618, 0.04923, 0.4333, 0.1077, 0.4333, 0.07846, 0.4618, 0.07846, 0.4618, 0.1077, 0.4333, 0.2917, 0.4333, 0.2624, 0.4618, 0.2624, 0.4618, 0.2917, 0.4333, 0.07846, 0.4333, 0.04923, 0.4618, 0.04923, 0.4618, 0.07846, 0.4333, 0.2624, 0.4333, 0.2332, 0.4618, 0.2332, 0.4618, 0.2624, 0.6853, 0.2426, 0.6541, 0.2426, 0.6541, 0.2174, 0.6727, 0.2124, 0.6541, 0.2426, 0.6228, 0.2426, 0.6355, 0.2124, 0.6541, 0.2174, 0.8155, 0.02, 0.8384, 0.02, 0.7649, 0.1437, 0.6228, 0.2426, 0.5916, 0.2114, 0.6218, 0.1987, 0.6355, 0.2124, 0.2695, 0.2917, 0.4333, 0.2917, 0.4333, 0.3209, 0.2695, 0.3209, 0.2695, 0.2624, 0.4333, 0.2624, 0.4333, 0.2917, 0.2695, 0.2917, 0.4618, 0.2917, 0.4618, 0.2624, 0.5371, 0.2624, 0.5371, 0.2917, 0.4618, 0.04923, 0.4618, 0.02, 0.5371, 0.02, 0.5371, 0.04923, 0.2695, 0.2332, 0.4333, 0.2332, 0.4333, 0.2624, 0.2695, 0.2624, 0.2695, 0.07846, 0.4333, 0.07846, 0.4333, 0.1077, 0.2695, 0.1077, 0.4618, 0.3209, 0.4618, 0.2917, 0.5371, 0.2917, 0.5371, 0.3209, 0.4618, 0.07846, 0.4618, 0.04923, 0.5371, 0.04923, 0.5371, 0.07846, 0.2695, 0.04923, 0.4333, 0.04923, 0.4333, 0.07846, 0.2695, 0.07846, 0.2695, 0.02, 0.4333, 0.02, 0.4333, 0.04923, 0.2695, 0.04923, 0.4618, 0.1077, 0.4618, 0.07846, 0.5371, 0.07846, 0.5371, 0.1077, 0.4618, 0.2624, 0.4618, 0.2332, 0.5371, 0.2332, 0.5371, 0.2624, 0.9349, 0.095, 0.8657, 0.095, 0.8657, 0.245, 0.9349, 0.245, 0.9349, 0.02, 0.9349, 0.095, 0.8657, 0.095, 0.8749, 0.0575, 0.9003, 0.03005, 0.8657, 0.095, 0.9349, 0.095, 0.9349, 0.245, 0.8657, 0.245, 0.9349, 0.02, 0.9003, 0.03005, 0.8749, 0.0575, 0.8657, 0.095, 0.9349, 0.095, 0.8657, 0.245, 0.9349, 0.245, 0.9349, 0.32, 0.9003, 0.31, 0.8749, 0.2825, 0.9782, 0.095, 0.9349, 0.095, 0.9349, 0.245, 0.9782, 0.245, 0.9782, 0.02, 0.9349, 0.02, 0.9349, 0.095, 0.9782, 0.095, 0.9782, 0.245, 0.9349, 0.245, 0.9349, 0.32, 0.9782, 0.32, 0.5916, 0.2114, 0.5916, 0.1801, 0.6168, 0.1801, 0.6218, 0.1987, 0.7392, 0.02, 0.7649, 0.02, 0.7649, 0.1437, 0.7649, 0.02, 0.7907, 0.02, 0.7649, 0.1437, 0.6914, 0.02, 0.7143, 0.02, 0.7649, 0.1437, 0.7649, 0.02, 0.7907, 0.02, 0.7649, 0.1437, 0.7907, 0.02, 0.8155, 0.02, 0.7649, 0.1437, 0.6914, 0.02, 0.7143, 0.02, 0.7649, 0.1437, 0.7143, 0.02, 0.7392, 0.02, 0.7649, 0.1437, 0.7907, 0.02, 0.8155, 0.02, 0.7649, 0.1437, 0.8155, 0.02, 0.8384, 0.02, 0.7649, 0.1437, 0.7143, 0.02, 0.7392, 0.02, 0.7649, 0.1437, 0.7392, 0.02, 0.7649, 0.02, 0.7649, 0.1437, 0.4333, 0.3209, 0.4333, 0.2917, 0.4618, 0.2917, 0.4618, 0.3209, 0.4333, 0.04923, 0.4333, 0.02, 0.4618, 0.02, 0.4618, 0.04923, 0.4333, 0.1077, 0.4333, 0.07846, 0.4618, 0.07846, 0.4618, 0.1077, 0.4333, 0.2917, 0.4333, 0.2624, 0.4618, 0.2624, 0.4618, 0.2917, 0.4333, 0.07846, 0.4333, 0.04923, 0.4618, 0.04923, 0.4618, 0.07846, 0.4333, 0.2624, 0.4333, 0.2332, 0.4618, 0.2332, 0.4618, 0.2624, 0.4618, 0.2917, 0.4618, 0.2624, 0.5371, 0.2624, 0.5371, 0.2917, 0.4618, 0.04923, 0.4618, 0.02, 0.5371, 0.02, 0.5371, 0.04923, 0.4618, 0.3209, 0.4618, 0.2917, 0.5371, 0.2917, 0.5371, 0.3209, 0.4618, 0.07846, 0.4618, 0.04923, 0.5371, 0.04923, 0.5371, 0.07846, 0.4618, 0.1077, 0.4618, 0.07846, 0.5371, 0.07846, 0.5371, 0.1077, 0.4618, 0.2624, 0.4618, 0.2332, 0.5371, 0.2332, 0.5371, 0.2624, 0.5371, 0.1391, 0.4618, 0.1391, 0.4618, 0.1077, 0.5371, 0.1077, 0.4618, 0.1391, 0.4333, 0.1391, 0.4333, 0.1077, 0.4618, 0.1077, 0.4333, 0.1391, 0.2695, 0.1391, 0.2695, 0.1077, 0.4333, 0.1077, 0.2695, 0.2018, 0.4333, 0.2018, 0.4333, 0.2332, 0.2695, 0.2332, 0.4333, 0.2018, 0.4618, 0.2018, 0.4618, 0.2332, 0.4333, 0.2332, 0.4618, 0.2018, 0.5371, 0.2018, 0.5371, 0.2332, 0.4618, 0.2332, 0.4333, 0.2332, 0.2695, 0.2332, 0.2695, 0.2018, 0.4333, 0.2018, 0.4333, 0.2018, 0.4333, 0.1391, 0.4618, 0.1391, 0.4618, 0.2018, 0.9175, 0.5782, 0.9175, 0.6782, 0.8175, 0.6782, 0.8309, 0.6282, 0.8675, 0.5916, 0.4618, 0.2332, 0.4333, 0.2332, 0.4333, 0.2018, 0.4618, 0.2018, 0.4618, 0.2018, 0.4618, 0.1391, 0.5371, 0.1391, 0.5371, 0.2018, 0.9175, 0.5782, 0.8675, 0.5916, 0.8309, 0.6282, 0.8175, 0.6782, 0.9175, 0.6782, 0.5371, 0.2332, 0.4618, 0.2332, 0.4618, 0.2018, 0.5371, 0.2018, 0.5916, 0.2114, 0.6228, 0.2426, 0.5916, 0.2739, 0.98, 0.5782, 0.9175, 0.5782, 0.9175, 0.6782, 0.98, 0.6782, 0.4618, 0.1077, 0.5371, 0.1077, 0.5371, 0.1391, 0.4618, 0.1391, 0.4618, 0.1391, 0.4618, 0.2018, 0.4333, 0.2018, 0.4333, 0.1391, 0.9175, 0.6782, 0.8175, 0.6782, 0.8175, 0.8782, 0.9175, 0.8782, 0.4333, 0.1077, 0.4618, 0.1077, 0.4618, 0.1391, 0.4333, 0.1391, 0.4333, 0.1391, 0.4333, 0.2018, 0.2695, 0.2018, 0.2695, 0.1391, 0.98, 0.6782, 0.9175, 0.6782, 0.9175, 0.8782, 0.98, 0.8782, 0.2695, 0.1077, 0.4333, 0.1077, 0.4333, 0.1391, 0.2695, 0.1391, 0.9175, 0.8782, 0.8175, 0.8782, 0.8309, 0.9282, 0.8675, 0.9648, 0.9175, 0.9782, 0.98, 0.8782, 0.9175, 0.8782, 0.9175, 0.9782, 0.98, 0.9782, 0.5371, 0.1391, 0.5371, 0.2018, 0.4618, 0.2018, 0.4618, 0.1391, 0.9175, 0.6782, 0.9175, 0.8782, 0.8175, 0.8782, 0.8175, 0.6782, 0.2695, 0.2018, 0.2695, 0.1391, 0.4333, 0.1391, 0.4333, 0.2018, 0.7166, 0.2739, 0.6853, 0.2426, 0.7166, 0.2114, 0.4593, 0.4157, 0.5087, 0.4157, 0.5087, 0.451, 0.4593, 0.451, 0.4593, 0.451, 0.5087, 0.451, 0.5087, 0.4863, 0.4593, 0.4863, 0.4593, 0.4863, 0.5087, 0.4863, 0.5087, 0.5215, 0.4593, 0.5215, 0.4593, 0.5215, 0.5087, 0.5215, 0.5087, 0.5568, 0.4593, 0.5568, 0.4593, 0.5568, 0.5087, 0.5568, 0.5087, 0.5921, 0.4593, 0.5921, 0.4593, 0.5921, 0.5087, 0.5921, 0.5087, 0.6273, 0.4593, 0.6273, 0.4593, 0.6273, 0.5087, 0.6273, 0.5087, 0.6626, 0.4593, 0.6626, 0.4593, 0.6626, 0.5087, 0.6626, 0.5087, 0.6979, 0.4593, 0.6979, 0.4593, 0.6979, 0.5087, 0.6979, 0.5087, 0.7331, 0.4593, 0.7331, 0.4593, 0.7331, 0.5087, 0.7331, 0.5087, 0.7684, 0.4593, 0.7684, 0.4593, 0.7684, 0.5087, 0.7684, 0.5087, 0.8037, 0.4593, 0.8037, 0.4593, 0.8037, 0.5087, 0.8037, 0.5087, 0.8389, 0.4593, 0.8389, 0.4593, 0.8389, 0.5087, 0.8389, 0.5087, 0.8742, 0.4593, 0.8742, 0.4593, 0.8742, 0.5087, 0.8742, 0.5087, 0.9095, 0.4593, 0.9095, 0.5087, 0.5921, 0.5087, 0.5568, 0.7319, 0.5568, 0.7319, 0.5921, 0.4593, 0.9095, 0.5087, 0.9095, 0.5087, 0.9447, 0.4593, 0.9447, 0.4593, 0.9447, 0.5087, 0.9447, 0.5087, 0.98, 0.4593, 0.98, 0.88, 0.3429, 0.9183, 0.3505, 0.88, 0.4429, 0.5087, 0.7684, 0.5087, 0.7331, 0.7319, 0.7331, 0.7319, 0.7684, 0.5087, 0.9447, 0.5087, 0.9095, 0.7319, 0.9095, 0.7319, 0.9447, 0.5087, 0.5215, 0.5087, 0.4863, 0.7319, 0.4863, 0.7319, 0.5215, 0.5087, 0.6979, 0.5087, 0.6626, 0.7319, 0.6626, 0.7319, 0.6979, 0.5087, 0.451, 0.5087, 0.4157, 0.7319, 0.4157, 0.7319, 0.451, 0.5087, 0.8742, 0.5087, 0.8389, 0.7319, 0.8389, 0.7319, 0.8742, 0.5087, 0.6273, 0.5087, 0.5921, 0.7319, 0.5921, 0.7319, 0.6273, 0.5087, 0.8037, 0.5087, 0.7684, 0.7319, 0.7684, 0.7319, 0.8037, 0.5087, 0.98, 0.5087, 0.9447, 0.7319, 0.9447, 0.7319, 0.98, 0.5087, 0.5568, 0.5087, 0.5215, 0.7319, 0.5215, 0.7319, 0.5568, 0.5087, 0.7331, 0.5087, 0.6979, 0.7319, 0.6979, 0.7319, 0.7331, 0.5087, 0.9095, 0.5087, 0.8742, 0.7319, 0.8742, 0.7319, 0.9095, 0.5087, 0.4863, 0.5087, 0.451, 0.7319, 0.451, 0.7319, 0.4863, 0.5087, 0.6626, 0.5087, 0.6273, 0.7319, 0.6273, 0.7319, 0.6626, 0.5087, 0.8389, 0.5087, 0.8037, 0.7319, 0.8037, 0.7319, 0.8389, 0.9183, 0.3505, 0.9507, 0.3722, 0.88, 0.4429, 0.9507, 0.3722, 0.9724, 0.4046, 0.88, 0.4429, 0.9724, 0.4046, 0.98, 0.4429, 0.88, 0.4429, 0.98, 0.4429, 0.9724, 0.4811, 0.88, 0.4429, 0.9724, 0.4811, 0.9507, 0.5136, 0.88, 0.4429, 0.9507, 0.5136, 0.9183, 0.5353, 0.88, 0.4429, 0.9183, 0.5353, 0.88, 0.5429, 0.88, 0.4429, 0.88, 0.5429, 0.9183, 0.5353, 0.88, 0.4429, 0.9183, 0.5353, 0.9507, 0.5136, 0.88, 0.4429, 0.9507, 0.5136, 0.9724, 0.4811, 0.88, 0.4429, 0.9724, 0.4811, 0.98, 0.4429, 0.88, 0.4429, 0.98, 0.4429, 0.9724, 0.4046, 0.88, 0.4429, 0.9724, 0.4046, 0.9507, 0.3722, 0.88, 0.4429, 0.9507, 0.3722, 0.9183, 0.3505, 0.88, 0.4429, 0.9183, 0.3505, 0.88, 0.3429, 0.88, 0.4429, 0.9175, 0.8782, 0.98, 0.8782, 0.98, 0.9782, 0.9175, 0.9782, 0.9175, 0.6782, 0.98, 0.6782, 0.98, 0.8782, 0.9175, 0.8782, 0.9175, 0.5782, 0.98, 0.5782, 0.98, 0.6782, 0.9175, 0.6782, 0.9349, 0.245, 0.9782, 0.245, 0.9782, 0.32, 0.9349, 0.32, 0.9349, 0.02, 0.9782, 0.02, 0.9782, 0.095, 0.9349, 0.095, 0.9349, 0.095, 0.9782, 0.095, 0.9782, 0.245, 0.9349, 0.245, 0.2763, 0.9225, 0.2763, 0.98, 0.3935, 0.98, 0.3935, 0.9225, 0.2763, 0.4457, 0.2763, 0.3882, 0.3935, 0.3882, 0.3935, 0.4457, 0.02, 0.4457, 0.02, 0.3882, 0.2763, 0.3882, 0.2763, 0.4457, 0.02, 0.9225, 0.02, 0.98, 0.2763, 0.98, 0.2763, 0.9225])
me_cube.materials.append(mat_m)
me_cube.use_mirror_vertex_groups = False
me_cube.update()

# ---- objects
ob_mesh = bpy.data.objects.new('mesh', me_cube)

# ---- transforms, parenting, visibility, modifiers, constraints
ob_mesh.location = (0.0, 0.0, 0.0)
ob_mesh.lock_rotations_4d = False
ob_mesh.empty_display_type = 'ARROWS'
ob_mesh.lineart.crease_threshold = 0.0
_m = ob_mesh.modifiers.new('Auto Smooth', 'NODES')
_m.node_group = ng_auto_smooth
_gi = [s.identifier for s in ng_auto_smooth.interface.items_tree if s.item_type == 'SOCKET' and s.in_out == 'INPUT']
_m[_gi[1]] = 1.047  # Angle

# ---- collection membership
col_collection.objects.link(ob_mesh)

# ---- scene / render settings (as saved in the file)
scene.frame_start = 1; scene.frame_end = 250; scene.frame_set(1)
scene.render.engine = 'CYCLES'
scene.cycles.sampling_pattern = 'TABULATED_SOBOL'
scene.cycles.use_light_tree = False
scene.cycles.bake_type = 'AO'
scene.eevee.use_gtao = True
scene.view_settings.view_transform = 'Filmic'
bpy.context.view_layer.update()

# ---- added for rendering (the .blend has no active camera and no usable light): camera, sun
cam_auto = bpy.data.cameras.new('AutoCamera')
cam_auto.lens = 50.0
cam_auto.sensor_width = 36.0
cam_auto.clip_end = 1000.0
ob_auto_camera = bpy.data.objects.new('AutoCamera', cam_auto)
scene.collection.objects.link(ob_auto_camera)
ob_auto_camera.location = (0.527425, -0.458, 0.35704)
ob_auto_camera.rotation_euler = (1.09748, -7.21219e-08, 0.694738)
scene.camera = ob_auto_camera
light_auto_sun = bpy.data.lights.new('AutoSun', 'SUN')
light_auto_sun.energy = 3.0
light_auto_sun.angle = 0.0523599
ob_auto_sun = bpy.data.objects.new('AutoSun', light_auto_sun)
scene.collection.objects.link(ob_auto_sun)
ob_auto_sun.rotation_euler = (0.872665, 0.174533, 0.523599)
bpy.context.view_layer.update()
